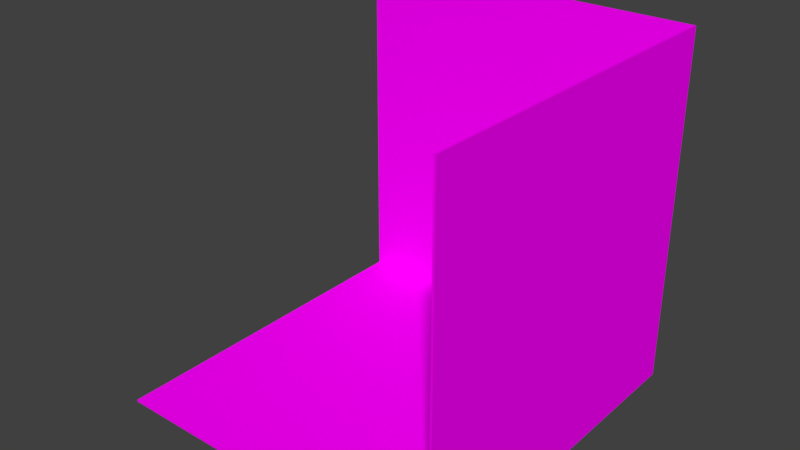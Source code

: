 # Source: Storage_Room.blend  (saved by Blender 2.79.0; exported with 4.5.12 LTS)
import bpy
from mathutils import Matrix  # noqa: F401  (used for matrix-valued properties, if any)

bpy.ops.wm.read_factory_settings(use_empty=True)
scene = bpy.context.scene
scene.name = 'Scene'

# ---- collections
col_collection_1 = bpy.data.collections.new('Collection 1'); scene.collection.children.link(col_collection_1)
col_collection_9 = bpy.data.collections.new('Collection 9'); scene.collection.children.link(col_collection_9)

# ---- materials (node trees are filled in below, after node groups)
mat_material_room = bpy.data.materials.new('Material_room')
mat_material_room.alpha_threshold = 0.0
mat_material_room.use_transparent_shadow = False
mat_material_room.roughness = 0.5

# ---- material node trees
mat_material_room.use_nodes = True; mat_material_room.node_tree.nodes.clear()
_N = mat_material_room.node_tree.nodes; _L = mat_material_room.node_tree.links
n0 = _N.new('ShaderNodeOutputMaterial'); n0.name = 'Material Output'; n0.location = (300, 300)
n1 = _N.new('ShaderNodeBsdfDiffuse'); n1.name = 'Diffuse BSDF'; n1.location = (10, 300)
n2 = _N.new('ShaderNodeTexImage'); n2.name = 'Image Texture'; n2.location = (-190, 340)
n2.width = 140
_L.new(n1.outputs[0], n0.inputs[0])
_L.new(n2.outputs[0], n1.inputs[0])
n0.is_active_output = True

# ---- world
world_world = bpy.data.worlds.new('World'); scene.world = world_world
world_world.color = (0.05088, 0.05088, 0.05088)
world_world.use_sun_shadow = False
world_world.sun_shadow_jitter_overblur = 0.0
world_world.cycles.sampling_method = 'MANUAL'

# ---- meshes
me_plane_001 = bpy.data.meshes.new('Plane.001')
me_plane_001.from_pydata([(-1.006, -1.006, -0.9938), (-1.006, 0.9944, 1.006), (0.9944, 0.9944, 1.006), (-1.006, 0.9944, -0.9938), (0.9944, -1.006, -0.9938), (0.9944, 0.9944, -0.9938), (0.9944, -1.006, 1.006), (-1.006, 1.006, -1.006), (-1.006, 1.006, 1.006), (1.006, 1.006, 1.006), (-1.006, -1.006, -1.006), (1.006, -1.006, -1.006), (1.006, 1.006, -1.006), (1.006, -1.006, 1.006)], [], [(0, 4, 5, 3), (1, 3, 5, 2), (4, 6, 2, 5), (10, 7, 12, 11), (8, 9, 12, 7), (11, 12, 9, 13), (2, 9, 8, 1), (6, 13, 9, 2), (4, 11, 13, 6), (0, 3, 7, 10), (1, 8, 7, 3), (4, 0, 10, 11)])
_uv = me_plane_001.uv_layers.new(name='UVMap')
_uv.uv.foreach_set('vector', [0.0, 0.0, 0.2969, 0.0, 0.2969, 0.2969, 0.0, 0.2969, 0.2969, 0.2969, 0.2969, 0.0, 0.5938, 0.0, 0.5938, 0.2969, 0.0, 0.2969, 0.2969, 0.2969, 0.2969, 0.5977, 0.0, 0.5977, 0.6895, 0.9059, 0.6807, 0.8345, 0.7649, 0.8405, 0.759, 0.9247, 0.5693, 0.8638, 0.5422, 0.8834, 0.5001, 0.8651, 0.5443, 0.8189, 0.4962, 0.9207, 0.5001, 0.8651, 0.5422, 0.8834, 0.5343, 0.9145, 0.5428, 0.8839, 0.5422, 0.8834, 0.5693, 0.8638, 0.5702, 0.8639, 0.5347, 0.915, 0.5343, 0.9145, 0.5422, 0.8834, 0.5428, 0.8839, 0.4973, 0.9214, 0.4962, 0.9207, 0.5343, 0.9145, 0.5347, 0.915, 0.6742, 0.9193, 0.6608, 0.8165, 0.6629, 0.814, 0.6758, 0.9179, 0.5702, 0.8639, 0.5693, 0.8638, 0.5443, 0.8189, 0.5459, 0.8194, 0.7741, 0.9469, 0.6742, 0.9193, 0.6758, 0.9179, 0.7768, 0.9452])
me_plane_001.materials.append(mat_material_room)
me_plane_001.use_remesh_preserve_volume = False
me_plane_001.use_remesh_preserve_attributes = False
me_plane_001.use_mirror_vertex_groups = False
me_plane_001.update()
me_cylinder_000 = bpy.data.meshes.new('Cylinder.000')
me_cylinder_000.from_pydata([], [], [])
me_cylinder_000.update()
me_cylinder = bpy.data.meshes.new('Cylinder')
me_cylinder.from_pydata([], [], [])
me_cylinder.materials.append(None)
me_cylinder.update()
me_cube = bpy.data.meshes.new('Cube')
me_cube.from_pydata([], [], [])
me_cube.materials.append(None)
me_cube.update()
me_cube_1 = bpy.data.meshes.new('Cube')
me_cube_1.from_pydata([], [], [])
me_cube_1.materials.append(None)
me_cube_1.update()
me_cube_2 = bpy.data.meshes.new('Cube')
me_cube_2.from_pydata([], [], [])
me_cube_2.materials.append(None)
me_cube_2.update()
me_cube_3 = bpy.data.meshes.new('Cube')
me_cube_3.from_pydata([], [], [])
me_cube_3.update()
me_cube_001 = bpy.data.meshes.new('Cube.001')
me_cube_001.from_pydata([], [], [])
me_cube_001.update()
me_sphere_001 = bpy.data.meshes.new('Sphere.001')
me_sphere_001.from_pydata([], [], [])
me_sphere_001.update()

# ---- objects
ob_room_bordered = bpy.data.objects.new('Room_Bordered', me_plane_001)
ob_part_bucket_001 = bpy.data.objects.new('Part_Bucket.001', me_cylinder_000)
ob_cylinder = bpy.data.objects.new('Cylinder', me_cylinder)
ob_carpet = bpy.data.objects.new('Carpet', me_cube)
ob_cube = bpy.data.objects.new('Cube', me_cube_1)
ob_cylinder_001 = bpy.data.objects.new('Cylinder.001', me_cylinder)
ob_cylinder_002 = bpy.data.objects.new('Cylinder.002', me_cylinder)
ob_part_bucket_000 = bpy.data.objects.new('Part_Bucket.000', me_cylinder_000)
ob_cube_001 = bpy.data.objects.new('Cube.001', me_cube_1)
ob_cabinet = bpy.data.objects.new('Cabinet', me_cube_2)
ob_cube_002 = bpy.data.objects.new('Cube.002', me_cube_3)
ob_cube_003 = bpy.data.objects.new('Cube.003', me_cube_001)
ob_sphere = bpy.data.objects.new('Sphere', me_sphere_001)

# ---- transforms, parenting, visibility, modifiers, constraints
ob_room_bordered.location = (0.01121, 0.01126, 1.988)
ob_room_bordered.scale = (2.0, 2.0, 2.0)
ob_room_bordered.lineart.crease_threshold = 0.0
ob_part_bucket_001.location = (1.441, 0.8867, 0.3999)
ob_part_bucket_001.rotation_euler = (0.0, -0.0, 1.75)
ob_part_bucket_001.scale = (0.2347, 0.2347, 0.3861)
ob_part_bucket_001.lineart.crease_threshold = 0.0
ob_cylinder.location = (1.61, 0.1176, 0.6737)
ob_cylinder.rotation_euler = (0.0, -0.0, 1.833)
ob_cylinder.scale = (0.08184, 0.08184, 0.08184)
ob_cylinder.lineart.crease_threshold = 0.0
_m = ob_cylinder.modifiers.new('Subsurf', 'SUBSURF')
_m.uv_smooth = 'PRESERVE_CORNERS'
_m.quality = 2
_m.levels = 2
_m.show_only_control_edges = False
ob_carpet.location = (1.473, -0.66, 0.03457)
ob_carpet.scale = (0.5332, 1.28, 0.02407)
ob_carpet.lineart.crease_threshold = 0.0
ob_cube.location = (-0.6446, -1.39, 0.356)
ob_cube.rotation_euler = (0.0, -0.0, -1.936)
ob_cube.scale = (0.3426, 0.3426, 0.3426)
ob_cube.lineart.crease_threshold = 0.0
ob_cylinder_001.location = (1.61, -1.41, 0.6737)
ob_cylinder_001.rotation_euler = (0.0, -0.0, 1.833)
ob_cylinder_001.scale = (0.08184, 0.08184, 0.08184)
ob_cylinder_001.lineart.crease_threshold = 0.0
_m = ob_cylinder_001.modifiers.new('Subsurf', 'SUBSURF')
_m.uv_smooth = 'PRESERVE_CORNERS'
_m.quality = 2
_m.levels = 2
_m.show_only_control_edges = False
ob_cylinder_002.location = (1.61, -0.6233, 0.6737)
ob_cylinder_002.rotation_euler = (0.0, -0.0, 1.833)
ob_cylinder_002.scale = (0.08184, 0.08184, 0.08184)
ob_cylinder_002.lineart.crease_threshold = 0.0
_m = ob_cylinder_002.modifiers.new('Subsurf', 'SUBSURF')
_m.uv_smooth = 'PRESERVE_CORNERS'
_m.quality = 2
_m.levels = 2
_m.show_only_control_edges = False
ob_part_bucket_000.location = (1.441, 1.52, 0.3999)
ob_part_bucket_000.scale = (0.2347, 0.2347, 0.3861)
ob_part_bucket_000.lineart.crease_threshold = 0.0
ob_cube_001.location = (-0.6446, 1.188, 0.356)
ob_cube_001.rotation_euler = (0.0, 0.0, 1.469)
ob_cube_001.scale = (0.3426, 0.3426, 0.3426)
ob_cube_001.lineart.crease_threshold = 0.0
ob_cabinet.location = (1.747, 0.7878, 2.695)
ob_cabinet.rotation_euler = (1.497, 1.566, -0.07392)
ob_cabinet.scale = (0.3665, 0.2527, 0.5016)
ob_cabinet.lineart.crease_threshold = 0.0
ob_cube_002.location = (1.475, 0.8851, 0.3923)
ob_cube_002.rotation_euler = (0.0, -0.0, 1.508)
ob_cube_002.scale = (0.1115, 0.1115, 0.1115)
ob_cube_002.lineart.crease_threshold = 0.0
_m = ob_cube_002.modifiers.new('Mirror', 'MIRROR')
_m.use_clip = True
_m = ob_cube_002.modifiers.new('Subsurf', 'SUBSURF')
_m.uv_smooth = 'PRESERVE_CORNERS'
_m.quality = 2
_m.show_only_control_edges = False
ob_cube_003.location = (1.322, 0.8836, 0.7133)
ob_cube_003.rotation_euler = (-3.142, -3.142, -1.646)
ob_cube_003.scale = (0.1252, 0.1252, 0.1252)
ob_cube_003.lineart.crease_threshold = 0.0
_m = ob_cube_003.modifiers.new('Mirror', 'MIRROR')
_m.use_clip = True
ob_sphere.location = (1.229, 0.8908, 0.7642)
ob_sphere.rotation_euler = (1.571, -0.0, 1.533)
ob_sphere.scale = (0.03914, 0.03914, 0.03914)
ob_sphere.lineart.crease_threshold = 0.0
_m = ob_sphere.modifiers.new('Mirror', 'MIRROR')

# ---- collection membership
col_collection_1.objects.link(ob_room_bordered)
col_collection_9.objects.link(ob_part_bucket_001)
col_collection_9.objects.link(ob_cylinder)
col_collection_9.objects.link(ob_carpet)
col_collection_9.objects.link(ob_cube)
col_collection_9.objects.link(ob_cylinder_001)
col_collection_9.objects.link(ob_cylinder_002)
col_collection_9.objects.link(ob_part_bucket_000)
col_collection_9.objects.link(ob_cube_001)
col_collection_9.objects.link(ob_cabinet)
col_collection_9.objects.link(ob_cube_002)
col_collection_9.objects.link(ob_cube_003)
col_collection_9.objects.link(ob_sphere)

# ---- scene / render settings (as saved in the file)
scene.frame_start = 1; scene.frame_end = 250; scene.frame_set(1)
scene.render.engine = 'BLENDER_EEVEE_NEXT'
scene.render.fps = 30
scene.render.dither_intensity = 0.0
scene.cycles.use_denoising = False
scene.cycles.samples = 128
scene.cycles.sampling_pattern = 'TABULATED_SOBOL'
scene.cycles.light_sampling_threshold = 0.0
scene.cycles.use_adaptive_sampling = False
scene.cycles.use_light_tree = False
scene.cycles.blur_glossy = 0.0
scene.cycles.sample_clamp_indirect = 0.0
scene.view_settings.view_transform = 'Standard'
bpy.context.view_layer.update()

# ---- added for rendering (the .blend has no active camera and no usable light): camera, sun
cam_auto = bpy.data.cameras.new('AutoCamera')
cam_auto.lens = 50.0
cam_auto.sensor_width = 36.0
cam_auto.clip_end = 1000.0
ob_auto_camera = bpy.data.objects.new('AutoCamera', cam_auto)
scene.collection.objects.link(ob_auto_camera)
ob_auto_camera.location = (6.45869, -7.72571, 7.14551)
ob_auto_camera.rotation_euler = (1.09748, -7.21219e-08, 0.694738)
scene.camera = ob_auto_camera
light_auto_sun = bpy.data.lights.new('AutoSun', 'SUN')
light_auto_sun.energy = 3.0
light_auto_sun.angle = 0.0523599
ob_auto_sun = bpy.data.objects.new('AutoSun', light_auto_sun)
scene.collection.objects.link(ob_auto_sun)
ob_auto_sun.rotation_euler = (0.872665, 0.174533, 0.523599)
bpy.context.view_layer.update()
